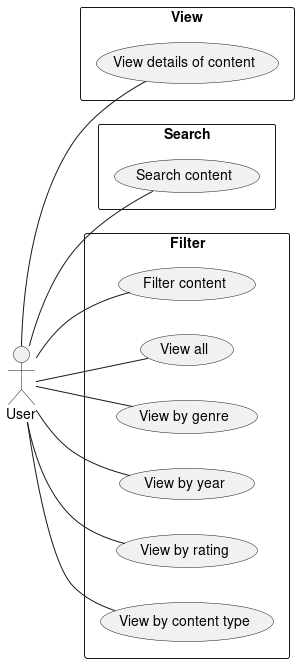

The diagram above was rendered by PlantUML. Its source (embedded in the PNG):
@startuml search-filter
left to right direction
skinparam packageStyle rectangle
actor User

rectangle "View" {   
    User -- (View details of content)
}

rectangle "Search" {   
    User -- (Search content)    
}

rectangle "Filter" {   
    User -- (Filter content)
    User -- (View all)
    User -- (View by genre)
    User -- (View by year)
    User -- (View by rating)
    User -- (View by content type)
}
@enduml